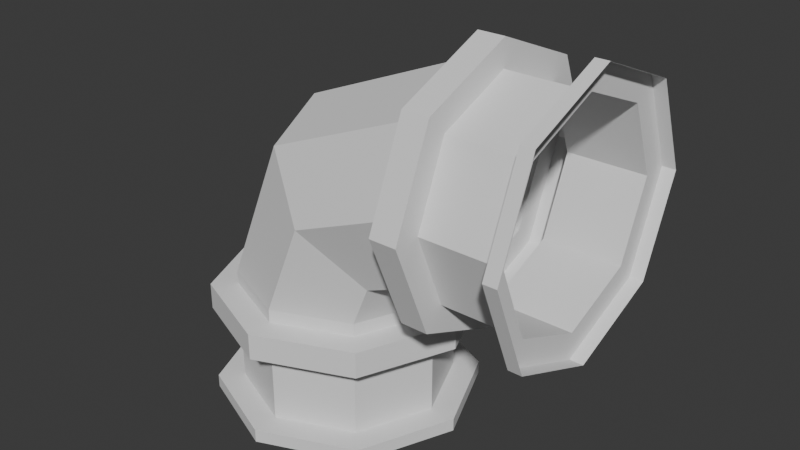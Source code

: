 # Source: pipe_bend_short.blend  (saved by Blender 4.4.32; exported with 4.5.12 LTS)
import bpy
from mathutils import Matrix  # noqa: F401  (used for matrix-valued properties, if any)

bpy.ops.wm.read_factory_settings(use_empty=True)
scene = bpy.context.scene
scene.name = 'Scene'

# ---- world
world_world = bpy.data.worlds.new('World'); scene.world = world_world
world_world.use_nodes = True; world_world.node_tree.nodes.clear()
_N = world_world.node_tree.nodes; _L = world_world.node_tree.links
n0 = _N.new('ShaderNodeOutputWorld'); n0.name = 'World Output'; n0.location = (300, 300)
n1 = _N.new('ShaderNodeBackground'); n1.name = 'Background'; n1.location = (10, 300)
n1.inputs[0].default_value = (0.05088, 0.05088, 0.05088, 1.0)
_L.new(n1.outputs[0], n0.inputs[0])
n0.is_active_output = True
world_world.color = (0.05088, 0.05088, 0.05088)
world_world.sun_shadow_jitter_overblur = 0.0

# ---- meshes
me_cylinder = bpy.data.meshes.new('Cylinder')
me_cylinder.from_pydata([(0.65, 0.4, 0.0), (0.0, 0.4, -0.95), (-0.1364, 0.0, 0.1364), (0.55, 0.5, 0.0), (0.95, 0.5, 0.0), (0.0, 0.5, -1.0), (0.95, 0.4, 0.0), (-0.05355, -0.2828, 0.05355), (0.65, 0.5, 0.0), (0.0, 0.5, -0.65), (0.1464, -0.4, -0.1464), (0.55, 0.3536, -0.3536), (0.0, 0.4, -0.65), (0.95, 0.3536, -0.3536), (0.3464, -0.2828, -0.3464), (0.65, 0.3536, -0.3536), (0.4293, -4.899e-17, -0.4293), (0.95, 0.0, -0.5), (0.0, 0.5, -0.95), (0.55, -6.718e-09, -0.5), (0.3536, 0.3536, -1.0), (0.65, -1.344e-08, -0.5), (0.65, 0.2828, -0.2828), (0.3464, 0.2828, -0.3464), (0.95, -0.3536, -0.3536), (0.3536, 0.3536, -0.65), (0.1464, 0.4, -0.1464), (0.55, -0.3536, -0.3536), (0.95, 0.2828, -0.2828), (0.3536, 0.3536, -0.95), (-0.05355, 0.2828, 0.05355), (0.65, -0.3536, -0.3536), (0.95, -0.5, 0.0), (-0.4, 0.0, -0.5), (0.5, 0.0, -0.65), (0.55, -0.5, 0.0), (0.65, -1.344e-08, -0.4), (-0.2828, -0.2828, -0.5), (0.5, 0.0, -1.0), (0.65, -0.5, 0.0), (0.95, 0.0, -0.4), (0.0, -0.4, -0.5), (0.5, 0.0, -0.95), (0.95, -0.3536, 0.3536), (0.55, -0.3536, 0.3536), (0.2828, -0.2828, -0.5), (0.2828, 0.2828, -0.95), (0.65, -0.3536, 0.3536), (0.55, -6.718e-09, 0.5), (0.4, -4.899e-17, -0.5), (0.65, -0.2828, -0.2828), (0.3536, -0.3536, -0.65), (0.2828, 0.2828, -0.5), (0.95, 0.0, 0.5), (0.3536, -0.3536, -1.0), (0.65, -1.344e-08, 0.5), (0.0, 0.4, -0.5), (0.95, -0.2828, -0.2828), (0.95, 0.3536, 0.3536), (0.2828, 0.2828, -0.65), (0.3536, -0.3536, -0.95), (0.55, 0.3536, 0.3536), (0.65, 0.3536, 0.3536), (-0.2828, 0.2828, -0.5), (0.0, -0.5, -0.65), (0.65, -0.4, 0.0), (0.5, 0.0, 0.4), (0.95, -0.4, 0.0), (0.65, -0.2828, 0.2828), (0.0, -0.5, -1.0), (0.95, -0.2828, 0.2828), (0.5, -0.2828, 0.2828), (0.4, 0.0, -0.95), (0.65, -1.344e-08, 0.4), (0.5, -0.4, 0.0), (0.95, 0.0, 0.4), (0.0, -0.5, -0.95), (0.65, 0.2828, 0.2828), (0.5, -0.2828, -0.2828), (0.95, 0.2828, 0.2828), (0.5, -4.899e-17, -0.4), (1.0, 0.5, 0.0), (1.0, 0.3536, -0.3536), (0.4, 0.0, -0.65), (0.5, 0.2828, -0.2828), (1.0, 0.0, -0.5), (-0.3536, -0.3536, -0.65), (1.0, -0.3536, -0.3536), (0.5, 0.4, 0.0), (1.0, -0.5, 0.0), (1.0, -0.3536, 0.3536), (-0.3536, -0.3536, -1.0), (1.0, 0.0, 0.5), (-0.3536, -0.3536, -0.95), (1.0, 0.3536, 0.3536), (0.5, 0.2828, 0.2828), (-0.5, 0.0, -1.0), (-0.4, 0.0, -0.5), (-0.2828, -0.2828, -0.5), (0.2828, -0.2828, -0.95), (2.98e-08, -0.4, -0.5), (-0.5, 0.0, -0.65), (0.2828, -0.2828, -0.5), (-0.5, 0.0, -0.95), (0.2828, -0.2828, -0.65), (-0.3536, 0.3536, -0.65), (0.2828, 0.2828, -0.5), (-0.3536, 0.3536, -1.0), (2.98e-08, 0.4, -0.5), (-0.3536, 0.3536, -0.95), (-0.2828, 0.2828, -0.5), (0.0, -0.4, -0.95), (0.0, -0.4, -0.65), (-0.2828, -0.2828, -0.95), (-0.2828, -0.2828, -0.65), (-0.4, 0.0, -0.95), (-0.4, 0.0, -0.65), (-0.2828, 0.2828, -0.95), (-0.2828, 0.2828, -0.65), (0.0, 0.5, -0.55), (0.3536, 0.3536, -0.55), (0.5, 0.0, -0.55), (0.3536, -0.3536, -0.55), (0.0, -0.5, -0.55), (-0.3536, -0.3536, -0.55), (-0.5, 0.0, -0.55), (-0.3536, 0.3536, -0.55), (2.98e-08, -0.4, -0.55), (0.4, -4.899e-17, -0.55), (2.98e-08, 0.4, -0.55), (-0.4, 0.0, -0.55), (-0.2828, -0.2828, -0.55), (0.2828, -0.2828, -0.55), (0.2828, 0.2828, -0.55), (-0.2828, 0.2828, -0.55), (0.55, -0.2828, -0.2828), (0.55, -0.4, 0.0), (0.55, -0.2828, 0.2828), (0.55, 0.0, 0.4), (0.55, 0.2828, 0.2828), (0.55, 0.4, 0.0), (0.55, 0.2828, -0.2828), (0.55, -4.899e-17, -0.4)], [], [(1, 12, 59, 46), (46, 59, 83, 72), (72, 83, 104, 99), (99, 104, 112, 111), (111, 112, 114, 113), (114, 116, 115, 113), (117, 115, 116, 118), (118, 12, 1, 117), (5, 18, 29, 20), (20, 29, 42, 38), (38, 42, 60, 54), (54, 60, 76, 69), (69, 76, 93, 91), (91, 93, 103, 96), (42, 72, 99, 60), (111, 113, 93, 76), (96, 103, 109, 107), (107, 109, 18, 5), (25, 9, 119, 120), (121, 34, 25, 120), (122, 51, 34, 121), (123, 64, 51, 122), (124, 86, 64, 123), (101, 86, 124, 125), (105, 101, 125, 126), (9, 105, 126, 119), (9, 25, 59, 12), (34, 83, 59, 25), (64, 86, 114, 112), (29, 46, 72, 42), (18, 1, 46, 29), (117, 1, 18, 109), (115, 117, 109, 103), (113, 115, 103, 93), (99, 111, 76, 60), (51, 64, 112, 104), (34, 51, 104, 83), (105, 9, 12, 118), (101, 105, 118, 116), (86, 101, 116, 114), (129, 133, 120, 119), (128, 132, 122, 121), (66, 2, 7, 71), (71, 7, 10, 74), (74, 10, 14, 78), (78, 14, 16, 80), (80, 16, 23, 84), (84, 23, 26, 88), (88, 26, 30, 95), (95, 30, 2, 66), (2, 33, 37, 7), (7, 37, 41, 10), (10, 41, 45, 14), (14, 45, 49, 16), (16, 49, 52, 23), (23, 52, 56, 26), (26, 56, 63, 30), (30, 63, 33, 2), (37, 33, 97, 98), (100, 41, 37, 98), (41, 100, 45), (45, 102, 49), (106, 52, 49), (56, 52, 106, 108), (63, 56, 108, 110), (33, 63, 110, 97), (108, 106, 133, 129), (133, 106, 49, 128), (128, 49, 102, 132), (97, 110, 134, 130), (98, 97, 130, 131), (132, 102, 100, 127), (134, 110, 108, 129), (127, 100, 98, 131), (74, 78, 135, 136), (66, 71, 137, 138), (95, 66, 138, 139), (84, 88, 140, 141), (78, 80, 142, 135), (71, 74, 136, 137), (88, 95, 139, 140), (80, 84, 141, 142), (0, 6, 28, 22), (22, 28, 40, 36), (36, 40, 57, 50), (50, 57, 67, 65), (65, 67, 70, 68), (70, 75, 73, 68), (77, 73, 75, 79), (79, 6, 0, 77), (3, 8, 15, 11), (11, 15, 21, 19), (19, 21, 31, 27), (27, 31, 39, 35), (35, 39, 47, 44), (44, 47, 55, 48), (21, 36, 50, 31), (65, 68, 47, 39), (48, 55, 62, 61), (61, 62, 8, 3), (136, 35, 44, 137), (138, 48, 61, 139), (13, 4, 81, 82), (85, 17, 13, 82), (87, 24, 17, 85), (89, 32, 24, 87), (90, 43, 32, 89), (53, 43, 90, 92), (58, 53, 92, 94), (4, 58, 94, 81), (4, 13, 28, 6), (17, 40, 28, 13), (32, 43, 70, 67), (15, 22, 36, 21), (8, 0, 22, 15), (77, 0, 8, 62), (73, 77, 62, 55), (68, 73, 55, 47), (50, 65, 39, 31), (24, 32, 67, 57), (17, 24, 57, 40), (58, 4, 6, 79), (53, 58, 79, 75), (43, 53, 75, 70), (137, 44, 48, 138), (135, 27, 35, 136), (142, 19, 27, 135), (134, 129, 119, 126), (130, 134, 126, 125), (131, 130, 125, 124), (127, 131, 124, 123), (132, 127, 123, 122), (139, 61, 3, 140), (140, 3, 11, 141), (141, 11, 19, 142), (133, 128, 121, 120)])
_uv = me_cylinder.uv_layers.new(name='UVMap')
_uv.uv.foreach_set('vector', [0.6266, 0.1563, 0.4223, 0.1563, 0.4223, 0.07815, 0.6266, 0.07815, 0.6266, 0.07815, 0.4223, 0.07815, 0.4223, -1.871e-08, 0.6266, -1.871e-08, 0.6266, 0.6252, 0.4223, 0.6252, 0.4223, 0.5471, 0.6266, 0.5471, 0.6266, 0.5471, 0.4223, 0.5471, 0.4223, 0.4689, 0.6266, 0.4689, 0.6266, 0.4689, 0.4223, 0.4689, 0.4223, 0.3908, 0.6266, 0.3908, 0.4223, 0.3908, 0.4223, 0.3126, 0.6266, 0.3126, 0.6266, 0.3908, 0.6266, 0.2345, 0.6266, 0.3126, 0.4223, 0.3126, 0.4223, 0.2345, 0.4223, 0.2345, 0.4223, 0.1563, 0.6266, 0.1563, 0.6266, 0.2345, 0.1454, 0.5862, 0.1582, 0.5862, 0.1582, 0.6839, 0.1454, 0.6839, 0.1454, 0.6839, 0.1582, 0.6839, 0.1582, 0.7815, 0.1454, 0.7815, 0.1454, -6.356e-09, 0.1582, -6.913e-09, 0.1582, 0.09769, 0.1454, 0.09769, 0.1454, 0.09769, 0.1582, 0.09769, 0.1582, 0.1954, 0.1454, 0.1954, 0.1454, 0.1954, 0.1582, 0.1954, 0.1582, 0.2931, 0.1454, 0.2931, 0.1454, 0.2931, 0.1582, 0.2931, 0.1582, 0.3908, 0.1454, 0.3908, 0.1582, -6.913e-09, 0.1817, 0.009769, 0.1817, 0.08792, 0.1582, 0.09769, 0.1817, 0.2052, 0.1817, 0.2833, 0.1582, 0.2931, 0.1582, 0.1954, 0.1454, 0.3908, 0.1582, 0.3908, 0.1582, 0.4885, 0.1454, 0.4885, 0.1454, 0.4885, 0.1582, 0.4885, 0.1582, 0.5862, 0.1454, 0.5862, 0.09628, 0.6839, 0.09628, 0.5862, 0.1218, 0.5862, 0.1218, 0.6839, 0.1218, 0.7815, 0.09628, 0.7815, 0.09628, 0.6839, 0.1218, 0.6839, 0.1218, 0.09769, 0.09628, 0.09769, 0.09628, 1.45e-08, 0.1218, 1.338e-08, 0.1218, 0.1954, 0.09628, 0.1954, 0.09628, 0.09769, 0.1218, 0.09769, 0.1218, 0.2931, 0.09628, 0.2931, 0.09628, 0.1954, 0.1218, 0.1954, 0.09628, 0.3908, 0.09628, 0.2931, 0.1218, 0.2931, 0.1218, 0.3908, 0.09628, 0.4885, 0.09628, 0.3908, 0.1218, 0.3908, 0.1218, 0.4885, 0.09628, 0.5862, 0.09628, 0.4885, 0.1218, 0.4885, 0.1218, 0.5862, 0.09628, 0.5862, 0.09628, 0.6839, 0.0727, 0.6741, 0.0727, 0.5959, 0.09628, 0.7815, 0.0727, 0.7718, 0.0727, 0.6936, 0.09628, 0.6839, 0.09628, 0.1954, 0.09628, 0.2931, 0.0727, 0.2833, 0.0727, 0.2052, 0.1582, 0.6839, 0.1817, 0.6936, 0.1817, 0.7718, 0.1582, 0.7815, 0.1582, 0.5862, 0.1817, 0.5959, 0.1817, 0.6741, 0.1582, 0.6839, 0.1817, 0.4982, 0.1817, 0.5764, 0.1582, 0.5862, 0.1582, 0.4885, 0.1817, 0.4005, 0.1817, 0.4787, 0.1582, 0.4885, 0.1582, 0.3908, 0.1817, 0.3028, 0.1817, 0.381, 0.1582, 0.3908, 0.1582, 0.2931, 0.1817, 0.1075, 0.1817, 0.1856, 0.1582, 0.1954, 0.1582, 0.09769, 0.09628, 0.09769, 0.09628, 0.1954, 0.0727, 0.1856, 0.0727, 0.1075, 0.09628, 1.45e-08, 0.09628, 0.09769, 0.0727, 0.08792, 0.0727, 0.009769, 0.09628, 0.4885, 0.09628, 0.5862, 0.0727, 0.5764, 0.0727, 0.4982, 0.09628, 0.3908, 0.09628, 0.4885, 0.0727, 0.4787, 0.0727, 0.4005, 0.09628, 0.2931, 0.09628, 0.3908, 0.0727, 0.381, 0.0727, 0.3028, 0.1454, 0.5959, 0.1454, 0.6741, 0.1218, 0.6839, 0.1218, 0.5862, 0.1454, 0.009769, 0.1454, 0.08792, 0.1218, 0.09769, 0.1218, 1.338e-08, 0.826, 0.3119, 0.6521, 0.2861, 0.6747, 0.2113, 0.826, 0.2337, 0.826, 0.2337, 0.6747, 0.2113, 0.7128, 0.1431, 0.8094, 0.1574, 0.8094, 0.1574, 0.7128, 0.1431, 0.7508, 0.0748, 0.7928, 0.08102, 0.7928, 0.08102, 0.7508, 0.0748, 0.7734, -3.744e-09, 0.7928, 0.002861, 0.7047, 0.598, 0.6853, 0.5952, 0.6853, 0.517, 0.7273, 0.5232, 0.7273, 0.5232, 0.6853, 0.517, 0.6687, 0.4407, 0.7653, 0.455, 0.7653, 0.455, 0.6687, 0.4407, 0.6521, 0.3643, 0.8034, 0.3867, 0.8034, 0.3867, 0.6521, 0.3643, 0.6521, 0.2861, 0.826, 0.3119, 1.0, 0.2861, 0.8261, 0.3118, 0.8261, 0.2337, 0.9774, 0.2113, 0.9774, 0.2113, 0.8261, 0.2337, 0.8427, 0.1573, 0.9393, 0.143, 0.9393, 0.143, 0.8427, 0.1573, 0.8594, 0.08099, 0.9013, 0.07478, 0.9013, 0.07478, 0.8594, 0.08099, 0.8594, 0.002859, 0.8787, 8.523e-10, 0.9667, 0.595, 0.9474, 0.5979, 0.9248, 0.5231, 0.9667, 0.5169, 0.9667, 0.5169, 0.9248, 0.5231, 0.8868, 0.4548, 0.9834, 0.4405, 0.9834, 0.4405, 0.8868, 0.4548, 0.8487, 0.3866, 1.0, 0.3642, 1.0, 0.3642, 0.8487, 0.3866, 0.8261, 0.3118, 1.0, 0.2861, 0.8261, 0.2337, 0.8261, 0.3118, 0.826, 0.3118, 0.826, 0.2337, 0.8427, 0.1573, 0.8427, 0.1573, 0.8261, 0.2337, 0.826, 0.2337, 0.8427, 0.1573, 0.8427, 0.1573, 0.8594, 0.08099, 0.8594, 0.08099, 0.8593, 0.08099, 0.8594, 0.002859, 0.9247, 0.5231, 0.9248, 0.5231, 0.9474, 0.5979, 0.8868, 0.4548, 0.9248, 0.5231, 0.9247, 0.5231, 0.8867, 0.4549, 0.8487, 0.3866, 0.8868, 0.4548, 0.8867, 0.4549, 0.8487, 0.3866, 0.8261, 0.3118, 0.8487, 0.3866, 0.8487, 0.3866, 0.826, 0.3118, 0.6266, 0.1563, 0.6266, 0.07815, 0.6393, 0.07815, 0.6393, 0.1563, 0.6393, 0.07815, 0.6266, 0.07815, 0.6266, -8.679e-09, 0.6393, -9.237e-09, 0.6393, 0.6252, 0.6266, 0.6252, 0.6266, 0.5471, 0.6393, 0.5471, 0.6266, 0.3126, 0.6266, 0.2345, 0.6393, 0.2345, 0.6393, 0.3126, 0.6266, 0.3908, 0.6266, 0.3126, 0.6393, 0.3126, 0.6393, 0.3908, 0.6393, 0.5471, 0.6266, 0.5471, 0.6266, 0.4689, 0.6393, 0.4689, 0.6393, 0.2345, 0.6266, 0.2345, 0.6266, 0.1563, 0.6393, 0.1563, 0.6393, 0.4689, 0.6266, 0.4689, 0.6266, 0.3908, 0.6393, 0.3908, 0.6521, 0.4689, 0.6521, 0.5471, 0.6393, 0.5471, 0.6393, 0.4689, 0.6521, 0.3126, 0.6521, 0.3908, 0.6393, 0.3908, 0.6393, 0.3126, 0.6521, 0.2345, 0.6521, 0.3126, 0.6393, 0.3126, 0.6393, 0.2345, 0.6521, 0.07815, 0.6521, 0.1563, 0.6393, 0.1563, 0.6393, 0.07815, 0.6521, 0.5471, 0.6521, 0.6252, 0.6393, 0.6252, 0.6393, 0.5471, 0.6521, 0.3908, 0.6521, 0.4689, 0.6393, 0.4689, 0.6393, 0.3908, 0.6521, 0.1563, 0.6521, 0.2345, 0.6393, 0.2345, 0.6393, 0.1563, 0.6521, 8.913e-09, 0.6521, 0.07815, 0.6393, 0.07815, 0.6393, 9.471e-09, 0.2181, 0.4689, 0.4223, 0.4689, 0.4223, 0.5471, 0.2181, 0.5471, 0.2181, 0.5471, 0.4223, 0.5471, 0.4223, 0.6252, 0.2181, 0.6252, 0.2181, 3.742e-08, 0.4223, 0.0, 0.4223, 0.07815, 0.2181, 0.07815, 0.2181, 0.07815, 0.4223, 0.07815, 0.4223, 0.1563, 0.2181, 0.1563, 0.2181, 0.1563, 0.4223, 0.1563, 0.4223, 0.2345, 0.2181, 0.2345, 0.4223, 0.2345, 0.4223, 0.3126, 0.2181, 0.3126, 0.2181, 0.2345, 0.2181, 0.3908, 0.2181, 0.3126, 0.4223, 0.3126, 0.4223, 0.3908, 0.4223, 0.3908, 0.4223, 0.4689, 0.2181, 0.4689, 0.2181, 0.3908, 0.04911, 0.1954, 0.02359, 0.1954, 0.02359, 0.09769, 0.04911, 0.09769, 0.04911, 0.09769, 0.02359, 0.09769, 0.02359, -1.031e-09, 0.04911, -2.147e-09, 0.04911, 0.7815, 0.02359, 0.7815, 0.02359, 0.6839, 0.04911, 0.6839, 0.04911, 0.6839, 0.02359, 0.6839, 0.02359, 0.5862, 0.04911, 0.5862, 0.04911, 0.5862, 0.02359, 0.5862, 0.02359, 0.4885, 0.04911, 0.4885, 0.04911, 0.4885, 0.02359, 0.4885, 0.02359, 0.3908, 0.04911, 0.3908, 0.02359, 0.7815, 2.769e-07, 0.7718, 2.548e-07, 0.6936, 0.02359, 0.6839, 2.123e-07, 0.5764, 1.527e-07, 0.4982, 0.02359, 0.4885, 0.02359, 0.5862, 0.04911, 0.3908, 0.02359, 0.3908, 0.02359, 0.2931, 0.04911, 0.2931, 0.04911, 0.2931, 0.02359, 0.2931, 0.02359, 0.1954, 0.04911, 0.1954, 0.0727, 0.5764, 0.04911, 0.5862, 0.04911, 0.4885, 0.0727, 0.4982, 0.0727, 0.381, 0.04911, 0.3908, 0.04911, 0.2931, 0.0727, 0.3028, 0.2053, 0.6839, 0.2053, 0.5862, 0.2181, 0.5862, 0.2181, 0.6839, 0.2181, 0.7815, 0.2053, 0.7815, 0.2053, 0.6839, 0.2181, 0.6839, 0.2181, 0.09769, 0.2053, 0.09769, 0.2053, 9.354e-09, 0.2181, 9.354e-09, 0.2181, 0.1954, 0.2053, 0.1954, 0.2053, 0.09769, 0.2181, 0.09769, 0.2181, 0.2931, 0.2053, 0.2931, 0.2053, 0.1954, 0.2181, 0.1954, 0.2053, 0.3908, 0.2053, 0.2931, 0.2181, 0.2931, 0.2181, 0.3908, 0.2053, 0.4885, 0.2053, 0.3908, 0.2181, 0.3908, 0.2181, 0.4885, 0.2053, 0.5862, 0.2053, 0.4885, 0.2181, 0.4885, 0.2181, 0.5862, 0.2053, 0.5862, 0.2053, 0.6839, 0.1817, 0.6741, 0.1817, 0.5959, 0.2053, 0.7815, 0.1817, 0.7718, 0.1817, 0.6936, 0.2053, 0.6839, 0.2053, 0.1954, 0.2053, 0.2931, 0.1817, 0.2833, 0.1817, 0.2052, 0.02359, 0.09769, 4.126e-08, 0.08792, 4.27e-10, 0.009769, 0.02359, -1.031e-09, 0.02359, 0.1954, 6.424e-08, 0.1856, 2.341e-08, 0.1075, 0.02359, 0.09769, 1.059e-07, 0.2833, 6.509e-08, 0.2052, 0.02359, 0.1954, 0.02359, 0.2931, 1.289e-07, 0.381, 1.255e-07, 0.3028, 0.02359, 0.2931, 0.02359, 0.3908, 1.706e-07, 0.4787, 1.298e-07, 0.4005, 0.02359, 0.3908, 0.02359, 0.4885, 2.727e-07, 0.6741, 1.757e-07, 0.5959, 0.02359, 0.5862, 0.02359, 0.6839, 0.2053, 0.09769, 0.2053, 0.1954, 0.1817, 0.1856, 0.1817, 0.1075, 0.2053, 9.354e-09, 0.2053, 0.09769, 0.1817, 0.08792, 0.1817, 0.009769, 0.2053, 0.4885, 0.2053, 0.5862, 0.1817, 0.5764, 0.1817, 0.4982, 0.2053, 0.3908, 0.2053, 0.4885, 0.1817, 0.4787, 0.1817, 0.4005, 0.2053, 0.2931, 0.2053, 0.3908, 0.1817, 0.381, 0.1817, 0.3028, 0.0727, 0.4787, 0.04911, 0.4885, 0.04911, 0.3908, 0.0727, 0.4005, 0.0727, 0.6741, 0.04911, 0.6839, 0.04911, 0.5862, 0.0727, 0.5959, 0.0727, 0.7718, 0.04911, 0.7815, 0.04911, 0.6839, 0.0727, 0.6936, 0.1454, 0.4982, 0.1454, 0.5764, 0.1218, 0.5862, 0.1218, 0.4885, 0.1454, 0.4005, 0.1454, 0.4787, 0.1218, 0.4885, 0.1218, 0.3908, 0.1454, 0.3028, 0.1454, 0.381, 0.1218, 0.3908, 0.1218, 0.2931, 0.1454, 0.2052, 0.1454, 0.2833, 0.1218, 0.2931, 0.1218, 0.1954, 0.1454, 0.1075, 0.1454, 0.1856, 0.1218, 0.1954, 0.1218, 0.09769, 0.0727, 0.2833, 0.04911, 0.2931, 0.04911, 0.1954, 0.0727, 0.2052, 0.0727, 0.1856, 0.04911, 0.1954, 0.04911, 0.09769, 0.0727, 0.1075, 0.0727, 0.08792, 0.04911, 0.09769, 0.04911, -2.147e-09, 0.0727, 0.009769, 0.1454, 0.6936, 0.1454, 0.7718, 0.1218, 0.7815, 0.1218, 0.6839])
me_cylinder.update()

# ---- objects
ob_pipe = bpy.data.objects.new('Pipe', me_cylinder)

# ---- transforms, parenting, visibility, modifiers, constraints
ob_pipe.location = (0.0, 0.0, 0.0)

# ---- collection membership
scene.collection.objects.link(ob_pipe)

# ---- scene / render settings (as saved in the file)
scene.frame_start = 1; scene.frame_end = 250; scene.frame_set(1)
scene.render.engine = 'BLENDER_EEVEE_NEXT'
bpy.context.view_layer.update()

# ---- added for rendering (the .blend has no active camera and no usable light): camera, sun
cam_auto = bpy.data.cameras.new('AutoCamera')
cam_auto.lens = 50.0
cam_auto.sensor_width = 36.0
cam_auto.clip_end = 1000.0
ob_auto_camera = bpy.data.objects.new('AutoCamera', cam_auto)
scene.collection.objects.link(ob_auto_camera)
ob_auto_camera.location = (2.41984, -2.60381, 1.48588)
ob_auto_camera.rotation_euler = (1.09748, -7.21219e-08, 0.694738)
scene.camera = ob_auto_camera
light_auto_sun = bpy.data.lights.new('AutoSun', 'SUN')
light_auto_sun.energy = 3.0
light_auto_sun.angle = 0.0523599
ob_auto_sun = bpy.data.objects.new('AutoSun', light_auto_sun)
scene.collection.objects.link(ob_auto_sun)
ob_auto_sun.rotation_euler = (0.872665, 0.174533, 0.523599)
bpy.context.view_layer.update()
